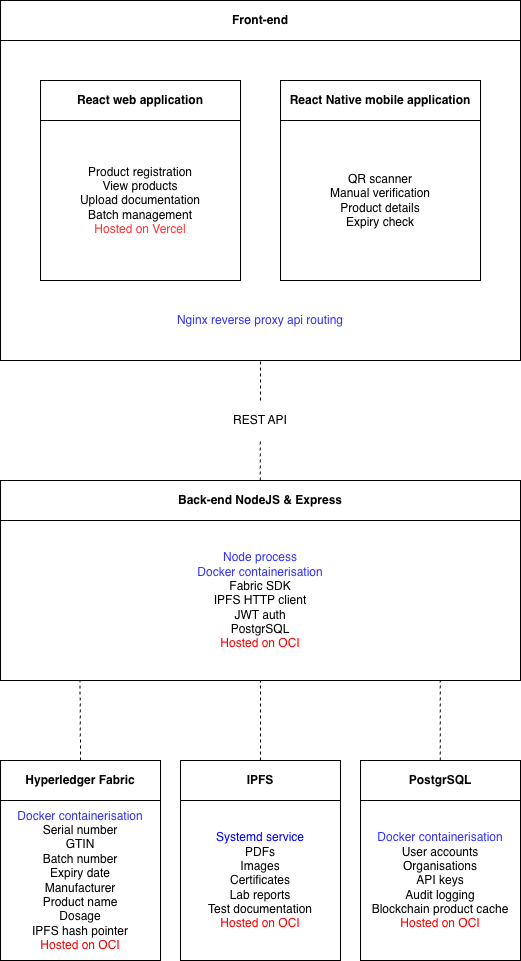

The diagram above was exported from draw.io. Its source (the exported page's mxGraphModel, read from the mxfile embedded in the PNG):
<mxGraphModel dx="736" dy="616" grid="1" gridSize="10" guides="1" tooltips="1" connect="1" arrows="1" fold="1" page="1" pageScale="1" pageWidth="827" pageHeight="1169" math="0" shadow="0">
  <root>
    <mxCell id="0" />
    <mxCell id="1" parent="0" />
    <mxCell id="OqpBlMDHU6_ndu6DHLuN-3" value="Front-end" style="swimlane;whiteSpace=wrap;html=1;startSize=40;" vertex="1" parent="1">
      <mxGeometry x="200" y="120" width="520" height="360" as="geometry" />
    </mxCell>
    <mxCell id="OqpBlMDHU6_ndu6DHLuN-4" value="React Native mobile application" style="swimlane;whiteSpace=wrap;html=1;startSize=40;" vertex="1" parent="OqpBlMDHU6_ndu6DHLuN-3">
      <mxGeometry x="280" y="80" width="200" height="200" as="geometry" />
    </mxCell>
    <mxCell id="OqpBlMDHU6_ndu6DHLuN-21" value="QR scanner&lt;div&gt;Manual verification&lt;/div&gt;&lt;div&gt;Product details&lt;/div&gt;&lt;div&gt;Expiry check&lt;/div&gt;" style="text;html=1;whiteSpace=wrap;strokeColor=none;fillColor=none;align=center;verticalAlign=middle;rounded=0;" vertex="1" parent="OqpBlMDHU6_ndu6DHLuN-4">
      <mxGeometry y="40" width="200" height="160" as="geometry" />
    </mxCell>
    <mxCell id="OqpBlMDHU6_ndu6DHLuN-2" value="React web application" style="swimlane;whiteSpace=wrap;html=1;startSize=40;" vertex="1" parent="OqpBlMDHU6_ndu6DHLuN-3">
      <mxGeometry x="40" y="80" width="200" height="200" as="geometry" />
    </mxCell>
    <mxCell id="OqpBlMDHU6_ndu6DHLuN-20" value="Product registration&lt;div&gt;View products&lt;/div&gt;&lt;div&gt;Upload documentation&lt;/div&gt;&lt;div&gt;Batch management&lt;/div&gt;&lt;div&gt;&lt;font style=&quot;color: rgb(255, 51, 51);&quot;&gt;Hosted on Vercel&lt;/font&gt;&lt;/div&gt;" style="text;html=1;whiteSpace=wrap;strokeColor=none;fillColor=none;align=center;verticalAlign=middle;rounded=0;" vertex="1" parent="OqpBlMDHU6_ndu6DHLuN-2">
      <mxGeometry y="40" width="200" height="160" as="geometry" />
    </mxCell>
    <mxCell id="OqpBlMDHU6_ndu6DHLuN-26" value="&lt;font style=&quot;color: rgb(51, 51, 255);&quot;&gt;Nginx reverse proxy api routing&lt;/font&gt;" style="text;html=1;whiteSpace=wrap;strokeColor=none;fillColor=none;align=center;verticalAlign=middle;rounded=0;" vertex="1" parent="OqpBlMDHU6_ndu6DHLuN-3">
      <mxGeometry y="280" width="520" height="80" as="geometry" />
    </mxCell>
    <mxCell id="OqpBlMDHU6_ndu6DHLuN-5" value="" style="endArrow=none;dashed=1;html=1;rounded=0;" edge="1" parent="1">
      <mxGeometry width="50" height="50" relative="1" as="geometry">
        <mxPoint x="460" y="520" as="sourcePoint" />
        <mxPoint x="460" y="480" as="targetPoint" />
      </mxGeometry>
    </mxCell>
    <mxCell id="OqpBlMDHU6_ndu6DHLuN-6" value="REST API" style="text;html=1;whiteSpace=wrap;strokeColor=none;fillColor=none;align=center;verticalAlign=middle;rounded=0;" vertex="1" parent="1">
      <mxGeometry x="430" y="520" width="60" height="40" as="geometry" />
    </mxCell>
    <mxCell id="OqpBlMDHU6_ndu6DHLuN-9" value="" style="endArrow=none;dashed=1;html=1;rounded=0;" edge="1" parent="1">
      <mxGeometry width="50" height="50" relative="1" as="geometry">
        <mxPoint x="459.76" y="600" as="sourcePoint" />
        <mxPoint x="459.76" y="560" as="targetPoint" />
      </mxGeometry>
    </mxCell>
    <mxCell id="OqpBlMDHU6_ndu6DHLuN-10" value="Back-end NodeJS &amp;amp; Express" style="swimlane;whiteSpace=wrap;html=1;startSize=40;" vertex="1" parent="1">
      <mxGeometry x="200" y="600" width="520" height="200" as="geometry" />
    </mxCell>
    <mxCell id="OqpBlMDHU6_ndu6DHLuN-11" value="&lt;div&gt;&lt;font style=&quot;color: rgb(51, 51, 255);&quot;&gt;Node process&lt;/font&gt;&lt;/div&gt;&lt;div&gt;&lt;font style=&quot;color: rgb(51, 51, 255);&quot;&gt;Docker containerisation&lt;/font&gt;&lt;/div&gt;Fabric SDK&lt;div&gt;IPFS HTTP client&lt;/div&gt;&lt;div&gt;JWT auth&lt;/div&gt;&lt;div&gt;PostgrSQL&lt;/div&gt;&lt;div&gt;&lt;font style=&quot;color: rgb(255, 0, 0);&quot;&gt;Hosted on OCI&lt;/font&gt;&lt;/div&gt;" style="text;html=1;whiteSpace=wrap;strokeColor=none;fillColor=none;align=center;verticalAlign=middle;rounded=0;" vertex="1" parent="OqpBlMDHU6_ndu6DHLuN-10">
      <mxGeometry y="40" width="520" height="160" as="geometry" />
    </mxCell>
    <mxCell id="OqpBlMDHU6_ndu6DHLuN-12" value="Hyperledger Fabric" style="swimlane;whiteSpace=wrap;html=1;startSize=40;" vertex="1" parent="1">
      <mxGeometry x="200" y="880" width="160" height="200" as="geometry" />
    </mxCell>
    <mxCell id="OqpBlMDHU6_ndu6DHLuN-13" value="IPFS" style="swimlane;whiteSpace=wrap;html=1;startSize=40;" vertex="1" parent="1">
      <mxGeometry x="380" y="880" width="160" height="200" as="geometry" />
    </mxCell>
    <mxCell id="OqpBlMDHU6_ndu6DHLuN-24" value="&lt;div&gt;&lt;font style=&quot;color: rgb(0, 0, 255);&quot;&gt;Systemd service&lt;/font&gt;&lt;/div&gt;&lt;div&gt;PDFs&lt;/div&gt;&lt;div&gt;Images&lt;/div&gt;&lt;div&gt;Certificates&lt;/div&gt;&lt;div&gt;Lab reports&lt;/div&gt;&lt;div&gt;Test documentation&lt;/div&gt;&lt;div&gt;&lt;font style=&quot;color: rgb(255, 0, 0);&quot;&gt;Hosted on OCI&lt;/font&gt;&lt;/div&gt;" style="text;html=1;whiteSpace=wrap;strokeColor=none;fillColor=none;align=center;verticalAlign=middle;rounded=0;" vertex="1" parent="OqpBlMDHU6_ndu6DHLuN-13">
      <mxGeometry y="40" width="160" height="160" as="geometry" />
    </mxCell>
    <mxCell id="OqpBlMDHU6_ndu6DHLuN-14" value="PostgrSQL" style="swimlane;whiteSpace=wrap;html=1;startSize=40;" vertex="1" parent="1">
      <mxGeometry x="560" y="880" width="160" height="200" as="geometry" />
    </mxCell>
    <mxCell id="OqpBlMDHU6_ndu6DHLuN-25" value="&lt;div&gt;&lt;font style=&quot;color: rgb(51, 51, 255);&quot;&gt;Docker containerisation&lt;/font&gt;&lt;/div&gt;User accounts&lt;div&gt;Organisations&lt;/div&gt;&lt;div&gt;API keys&lt;/div&gt;&lt;div&gt;Audit logging&lt;/div&gt;&lt;div&gt;Blockchain product cache&lt;/div&gt;&lt;div&gt;&lt;font style=&quot;color: rgb(255, 0, 0);&quot;&gt;Hosted on OCI&lt;/font&gt;&lt;/div&gt;" style="text;html=1;whiteSpace=wrap;strokeColor=none;fillColor=none;align=center;verticalAlign=middle;rounded=0;" vertex="1" parent="OqpBlMDHU6_ndu6DHLuN-14">
      <mxGeometry y="40" width="160" height="160" as="geometry" />
    </mxCell>
    <mxCell id="OqpBlMDHU6_ndu6DHLuN-17" value="" style="endArrow=none;dashed=1;html=1;rounded=0;exitX=0.5;exitY=0;exitDx=0;exitDy=0;" edge="1" parent="1" source="OqpBlMDHU6_ndu6DHLuN-12">
      <mxGeometry width="50" height="50" relative="1" as="geometry">
        <mxPoint x="279.52" y="840" as="sourcePoint" />
        <mxPoint x="279.52" y="800" as="targetPoint" />
      </mxGeometry>
    </mxCell>
    <mxCell id="OqpBlMDHU6_ndu6DHLuN-18" value="" style="endArrow=none;dashed=1;html=1;rounded=0;entryX=0.5;entryY=1;entryDx=0;entryDy=0;exitX=0.5;exitY=0;exitDx=0;exitDy=0;" edge="1" parent="1" source="OqpBlMDHU6_ndu6DHLuN-13" target="OqpBlMDHU6_ndu6DHLuN-11">
      <mxGeometry width="50" height="50" relative="1" as="geometry">
        <mxPoint x="459.52" y="850" as="sourcePoint" />
        <mxPoint x="459.52" y="810" as="targetPoint" />
      </mxGeometry>
    </mxCell>
    <mxCell id="OqpBlMDHU6_ndu6DHLuN-19" value="" style="endArrow=none;dashed=1;html=1;rounded=0;entryX=0.5;entryY=1;entryDx=0;entryDy=0;exitX=0.5;exitY=0;exitDx=0;exitDy=0;" edge="1" parent="1">
      <mxGeometry width="50" height="50" relative="1" as="geometry">
        <mxPoint x="639.71" y="880" as="sourcePoint" />
        <mxPoint x="639.71" y="800" as="targetPoint" />
      </mxGeometry>
    </mxCell>
    <mxCell id="OqpBlMDHU6_ndu6DHLuN-22" value="&lt;div&gt;&lt;font style=&quot;color: rgb(51, 51, 255);&quot;&gt;Docker containerisation&lt;/font&gt;&lt;/div&gt;Serial number&lt;div&gt;GTIN&lt;/div&gt;&lt;div&gt;Batch number&lt;/div&gt;&lt;div&gt;Expiry date&lt;/div&gt;&lt;div&gt;Manufacturer&lt;/div&gt;&lt;div&gt;Product name&lt;/div&gt;&lt;div&gt;Dosage&lt;/div&gt;&lt;div&gt;IPFS hash pointer&lt;/div&gt;&lt;div&gt;&lt;font style=&quot;color: rgb(255, 0, 0);&quot;&gt;Hosted on OCI&lt;/font&gt;&lt;/div&gt;" style="text;html=1;whiteSpace=wrap;strokeColor=none;fillColor=none;align=center;verticalAlign=middle;rounded=0;" vertex="1" parent="1">
      <mxGeometry x="200" y="920" width="160" height="160" as="geometry" />
    </mxCell>
  </root>
</mxGraphModel>